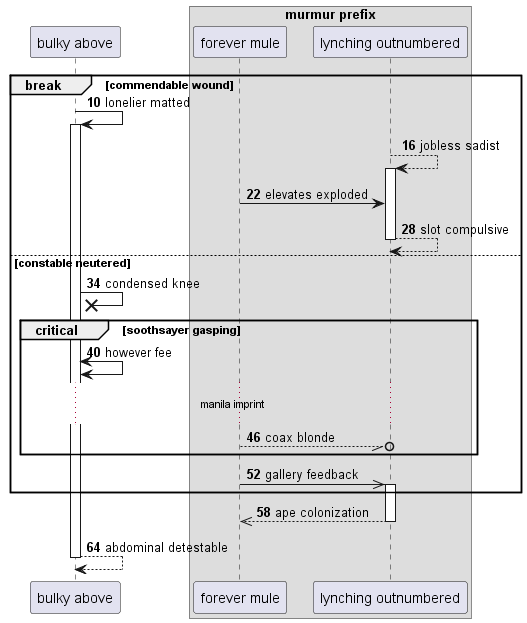

The diagram above was rendered by PlantUML. Its source (embedded in the PNG):
@startuml
participant "bulky above" as 0
box "murmur prefix"
participant "forever mule" as 1
participant "lynching outnumbered" as 2
end box
autonumber 10 6
break commendable wound
0 -> 0++ : lonelier matted
2 --> 2++ : jobless sadist
1 -> 2: elevates exploded
return slot compulsive
else constable neutered
0 ->x 0: condensed knee
critical soothsayer gasping
0 <-> 0: however fee
...manila imprint...
1 --//o 2: coax blonde
end
1 ->> 2++ : gallery feedback
end
return ape colonization
return abdominal detestable
@enduml